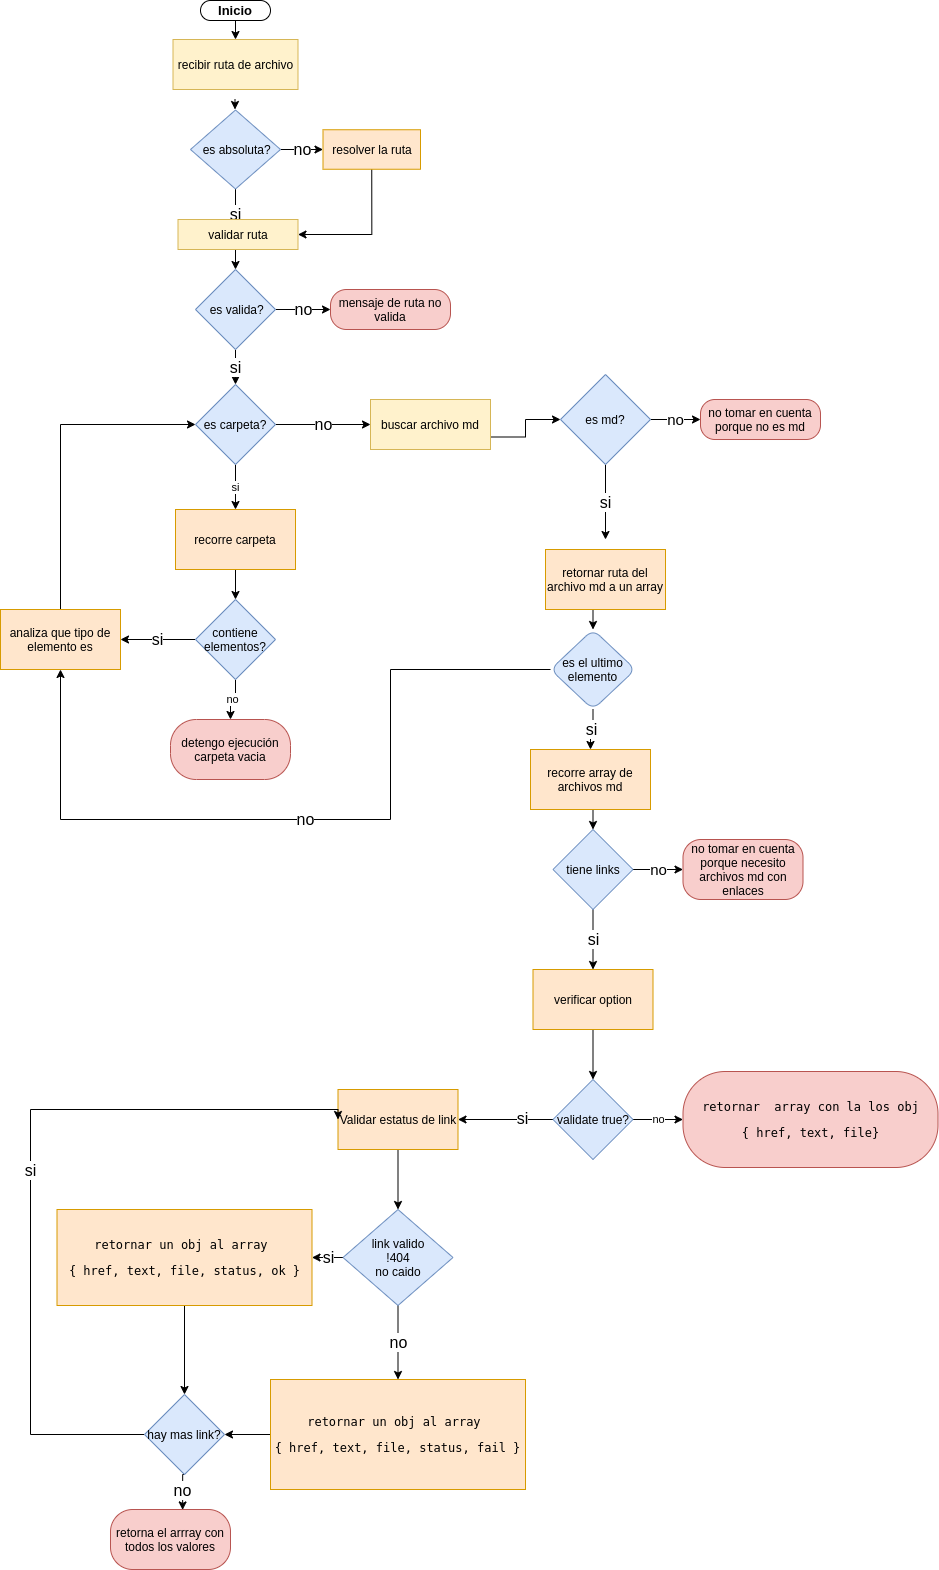

The diagram above was exported from draw.io. Its source (the exported page's mxGraphModel, read from the mxfile embedded in the PNG):
<mxGraphModel dx="1632" dy="3161" grid="1" gridSize="10" guides="1" tooltips="1" connect="1" arrows="1" fold="1" page="1" pageScale="1" pageWidth="827" pageHeight="1169" math="0" shadow="0">
  <root>
    <mxCell id="0" />
    <mxCell id="1" parent="0" />
    <mxCell id="jy5Oayz81OMOR1ijwneX-2" style="edgeStyle=orthogonalEdgeStyle;rounded=0;orthogonalLoop=1;jettySize=auto;html=1;exitX=0.5;exitY=1;exitDx=0;exitDy=0;entryX=0.5;entryY=0;entryDx=0;entryDy=0;" parent="1" source="5r00Me3OQLlmNQxzluPx-41" target="5r00Me3OQLlmNQxzluPx-43" edge="1">
      <mxGeometry relative="1" as="geometry" />
    </mxCell>
    <mxCell id="5r00Me3OQLlmNQxzluPx-41" value="&lt;b&gt;&lt;font style=&quot;font-size: 13px&quot;&gt;Inicio&lt;/font&gt;&lt;/b&gt;" style="rounded=1;whiteSpace=wrap;html=1;arcSize=50;" parent="1" vertex="1">
      <mxGeometry x="370" y="-1709" width="70" height="20" as="geometry" />
    </mxCell>
    <mxCell id="5r00Me3OQLlmNQxzluPx-42" style="edgeStyle=orthogonalEdgeStyle;rounded=0;orthogonalLoop=1;jettySize=auto;html=1;" parent="1" edge="1">
      <mxGeometry relative="1" as="geometry">
        <mxPoint x="404.5" y="-1600" as="targetPoint" />
        <mxPoint x="404.5" y="-1610" as="sourcePoint" />
        <Array as="points">
          <mxPoint x="404.5" y="-1600" />
          <mxPoint x="404.5" y="-1600" />
        </Array>
      </mxGeometry>
    </mxCell>
    <mxCell id="5r00Me3OQLlmNQxzluPx-43" value="recibir ruta de archivo&lt;br&gt;" style="rounded=0;whiteSpace=wrap;html=1;fillColor=#fff2cc;strokeColor=#d6b656;" parent="1" vertex="1">
      <mxGeometry x="342.5" y="-1670" width="125" height="50" as="geometry" />
    </mxCell>
    <mxCell id="5r00Me3OQLlmNQxzluPx-44" value="si" style="edgeStyle=orthogonalEdgeStyle;rounded=0;orthogonalLoop=1;jettySize=auto;html=1;exitX=0.5;exitY=1;exitDx=0;exitDy=0;fontSize=16;" parent="1" source="5r00Me3OQLlmNQxzluPx-46" edge="1">
      <mxGeometry relative="1" as="geometry">
        <mxPoint x="405" y="-1470" as="targetPoint" />
      </mxGeometry>
    </mxCell>
    <mxCell id="jy5Oayz81OMOR1ijwneX-112" value="no" style="edgeStyle=orthogonalEdgeStyle;rounded=0;orthogonalLoop=1;jettySize=auto;html=1;exitX=1;exitY=0.5;exitDx=0;exitDy=0;entryX=0;entryY=0.5;entryDx=0;entryDy=0;fontSize=16;" parent="1" source="5r00Me3OQLlmNQxzluPx-46" target="5r00Me3OQLlmNQxzluPx-48" edge="1">
      <mxGeometry relative="1" as="geometry" />
    </mxCell>
    <mxCell id="5r00Me3OQLlmNQxzluPx-46" value="&amp;nbsp;es absoluta?" style="rhombus;whiteSpace=wrap;html=1;fillColor=#dae8fc;strokeColor=#6c8ebf;" parent="1" vertex="1">
      <mxGeometry x="360" y="-1599.5" width="90" height="79" as="geometry" />
    </mxCell>
    <mxCell id="jy5Oayz81OMOR1ijwneX-113" style="edgeStyle=orthogonalEdgeStyle;rounded=0;orthogonalLoop=1;jettySize=auto;html=1;exitX=0.5;exitY=1;exitDx=0;exitDy=0;entryX=1;entryY=0.5;entryDx=0;entryDy=0;" parent="1" source="5r00Me3OQLlmNQxzluPx-48" target="5r00Me3OQLlmNQxzluPx-55" edge="1">
      <mxGeometry relative="1" as="geometry" />
    </mxCell>
    <mxCell id="5r00Me3OQLlmNQxzluPx-48" value="resolver la ruta" style="rounded=0;whiteSpace=wrap;html=1;fillColor=#ffe6cc;strokeColor=#d79b00;" parent="1" vertex="1">
      <mxGeometry x="492.5" y="-1579.75" width="97.5" height="39.5" as="geometry" />
    </mxCell>
    <mxCell id="5r00Me3OQLlmNQxzluPx-62" value="si" style="edgeStyle=orthogonalEdgeStyle;rounded=0;orthogonalLoop=1;jettySize=auto;html=1;exitX=0.5;exitY=1;exitDx=0;exitDy=0;fontSize=16;entryX=0.5;entryY=0;entryDx=0;entryDy=0;" parent="1" source="5r00Me3OQLlmNQxzluPx-53" target="5r00Me3OQLlmNQxzluPx-71" edge="1">
      <mxGeometry relative="1" as="geometry">
        <mxPoint x="405" y="-1310" as="targetPoint" />
      </mxGeometry>
    </mxCell>
    <mxCell id="jy5Oayz81OMOR1ijwneX-110" value="no" style="edgeStyle=orthogonalEdgeStyle;rounded=0;orthogonalLoop=1;jettySize=auto;html=1;entryX=0;entryY=0.5;entryDx=0;entryDy=0;fontSize=16;" parent="1" source="5r00Me3OQLlmNQxzluPx-53" target="jy5Oayz81OMOR1ijwneX-84" edge="1">
      <mxGeometry relative="1" as="geometry" />
    </mxCell>
    <mxCell id="5r00Me3OQLlmNQxzluPx-53" value="&amp;nbsp;es valida?" style="rhombus;whiteSpace=wrap;html=1;fillColor=#dae8fc;strokeColor=#6c8ebf;" parent="1" vertex="1">
      <mxGeometry x="365" y="-1440" width="80" height="80" as="geometry" />
    </mxCell>
    <mxCell id="5r00Me3OQLlmNQxzluPx-61" style="edgeStyle=orthogonalEdgeStyle;rounded=0;orthogonalLoop=1;jettySize=auto;html=1;exitX=0.5;exitY=1;exitDx=0;exitDy=0;entryX=0.5;entryY=0;entryDx=0;entryDy=0;" parent="1" source="5r00Me3OQLlmNQxzluPx-55" target="5r00Me3OQLlmNQxzluPx-53" edge="1">
      <mxGeometry relative="1" as="geometry" />
    </mxCell>
    <mxCell id="5r00Me3OQLlmNQxzluPx-55" value="validar ruta" style="rounded=0;whiteSpace=wrap;html=1;fillColor=#fff2cc;strokeColor=#d6b656;" parent="1" vertex="1">
      <mxGeometry x="347.5" y="-1490" width="120" height="30" as="geometry" />
    </mxCell>
    <mxCell id="5r00Me3OQLlmNQxzluPx-67" style="edgeStyle=orthogonalEdgeStyle;rounded=0;orthogonalLoop=1;jettySize=auto;html=1;exitX=0.5;exitY=1;exitDx=0;exitDy=0;" parent="1" edge="1">
      <mxGeometry relative="1" as="geometry">
        <mxPoint x="407.5" y="-1280.0000000000002" as="sourcePoint" />
        <mxPoint x="407.5" y="-1280.0000000000002" as="targetPoint" />
      </mxGeometry>
    </mxCell>
    <mxCell id="5r00Me3OQLlmNQxzluPx-72" value="no" style="edgeStyle=orthogonalEdgeStyle;rounded=0;orthogonalLoop=1;jettySize=auto;html=1;exitX=1;exitY=0.5;exitDx=0;exitDy=0;fontSize=16;" parent="1" source="5r00Me3OQLlmNQxzluPx-71" target="5r00Me3OQLlmNQxzluPx-73" edge="1">
      <mxGeometry relative="1" as="geometry">
        <mxPoint x="510" y="-1220" as="targetPoint" />
      </mxGeometry>
    </mxCell>
    <mxCell id="WzFvafAx_jsWRiZfDKDJ-7" value="si" style="edgeStyle=orthogonalEdgeStyle;rounded=0;orthogonalLoop=1;jettySize=auto;html=1;exitX=0.5;exitY=1;exitDx=0;exitDy=0;entryX=0.5;entryY=0;entryDx=0;entryDy=0;" edge="1" parent="1" source="5r00Me3OQLlmNQxzluPx-71" target="jy5Oayz81OMOR1ijwneX-66">
      <mxGeometry relative="1" as="geometry" />
    </mxCell>
    <mxCell id="5r00Me3OQLlmNQxzluPx-71" value="es carpeta?" style="rhombus;whiteSpace=wrap;html=1;fillColor=#dae8fc;strokeColor=#6c8ebf;" parent="1" vertex="1">
      <mxGeometry x="365" y="-1325" width="80" height="80" as="geometry" />
    </mxCell>
    <mxCell id="WzFvafAx_jsWRiZfDKDJ-1" style="edgeStyle=orthogonalEdgeStyle;rounded=0;orthogonalLoop=1;jettySize=auto;html=1;exitX=1;exitY=0.75;exitDx=0;exitDy=0;" edge="1" parent="1" source="5r00Me3OQLlmNQxzluPx-73" target="5r00Me3OQLlmNQxzluPx-88">
      <mxGeometry relative="1" as="geometry" />
    </mxCell>
    <mxCell id="5r00Me3OQLlmNQxzluPx-73" value="buscar archivo md" style="rounded=0;whiteSpace=wrap;html=1;fillColor=#fff2cc;strokeColor=#d6b656;" parent="1" vertex="1">
      <mxGeometry x="540" y="-1310" width="120" height="50" as="geometry" />
    </mxCell>
    <mxCell id="jy5Oayz81OMOR1ijwneX-108" value="no" style="edgeStyle=orthogonalEdgeStyle;rounded=0;orthogonalLoop=1;jettySize=auto;html=1;exitX=1;exitY=0.5;exitDx=0;exitDy=0;fontSize=15;" parent="1" source="5r00Me3OQLlmNQxzluPx-88" target="jy5Oayz81OMOR1ijwneX-85" edge="1">
      <mxGeometry relative="1" as="geometry" />
    </mxCell>
    <mxCell id="jy5Oayz81OMOR1ijwneX-122" value="si" style="edgeStyle=orthogonalEdgeStyle;rounded=0;orthogonalLoop=1;jettySize=auto;html=1;exitX=0.5;exitY=1;exitDx=0;exitDy=0;fontSize=16;" parent="1" source="5r00Me3OQLlmNQxzluPx-88" edge="1">
      <mxGeometry relative="1" as="geometry">
        <mxPoint x="775" y="-1170" as="targetPoint" />
      </mxGeometry>
    </mxCell>
    <mxCell id="5r00Me3OQLlmNQxzluPx-88" value="es md?" style="rhombus;whiteSpace=wrap;html=1;fillColor=#dae8fc;strokeColor=#6c8ebf;" parent="1" vertex="1">
      <mxGeometry x="730" y="-1335" width="90" height="90" as="geometry" />
    </mxCell>
    <mxCell id="jy5Oayz81OMOR1ijwneX-115" style="edgeStyle=orthogonalEdgeStyle;rounded=0;orthogonalLoop=1;jettySize=auto;html=1;exitX=0.5;exitY=1;exitDx=0;exitDy=0;entryX=0.5;entryY=0;entryDx=0;entryDy=0;" parent="1" source="5r00Me3OQLlmNQxzluPx-93" target="jy5Oayz81OMOR1ijwneX-20" edge="1">
      <mxGeometry relative="1" as="geometry" />
    </mxCell>
    <mxCell id="5r00Me3OQLlmNQxzluPx-93" value="recorre array de archivos md" style="rounded=0;whiteSpace=wrap;html=1;fillColor=#ffe6cc;strokeColor=#d79b00;" parent="1" vertex="1">
      <mxGeometry x="700" y="-960" width="120" height="60" as="geometry" />
    </mxCell>
    <mxCell id="jy5Oayz81OMOR1ijwneX-31" value="si" style="edgeStyle=orthogonalEdgeStyle;rounded=0;orthogonalLoop=1;jettySize=auto;html=1;exitX=0.5;exitY=1;exitDx=0;exitDy=0;fontSize=16;" parent="1" source="jy5Oayz81OMOR1ijwneX-20" target="jy5Oayz81OMOR1ijwneX-34" edge="1">
      <mxGeometry relative="1" as="geometry">
        <mxPoint x="849.7647058823529" y="-870" as="targetPoint" />
      </mxGeometry>
    </mxCell>
    <mxCell id="jy5Oayz81OMOR1ijwneX-104" value="no" style="edgeStyle=orthogonalEdgeStyle;rounded=0;orthogonalLoop=1;jettySize=auto;html=1;exitX=1;exitY=0.5;exitDx=0;exitDy=0;entryX=0;entryY=0.5;entryDx=0;entryDy=0;fontSize=15;" parent="1" source="jy5Oayz81OMOR1ijwneX-20" target="jy5Oayz81OMOR1ijwneX-88" edge="1">
      <mxGeometry relative="1" as="geometry" />
    </mxCell>
    <mxCell id="jy5Oayz81OMOR1ijwneX-20" value="tiene links&lt;br&gt;" style="rhombus;whiteSpace=wrap;html=1;fillColor=#dae8fc;strokeColor=#6c8ebf;" parent="1" vertex="1">
      <mxGeometry x="722.5" y="-880" width="80" height="80" as="geometry" />
    </mxCell>
    <mxCell id="jy5Oayz81OMOR1ijwneX-91" style="edgeStyle=orthogonalEdgeStyle;rounded=0;orthogonalLoop=1;jettySize=auto;html=1;exitX=0.5;exitY=1;exitDx=0;exitDy=0;entryX=0.5;entryY=0;entryDx=0;entryDy=0;" parent="1" source="jy5Oayz81OMOR1ijwneX-34" target="jy5Oayz81OMOR1ijwneX-35" edge="1">
      <mxGeometry relative="1" as="geometry" />
    </mxCell>
    <mxCell id="jy5Oayz81OMOR1ijwneX-34" value="verificar option" style="rounded=0;whiteSpace=wrap;html=1;fillColor=#ffe6cc;strokeColor=#d79b00;" parent="1" vertex="1">
      <mxGeometry x="702.5" y="-740" width="120" height="60" as="geometry" />
    </mxCell>
    <mxCell id="jy5Oayz81OMOR1ijwneX-37" style="edgeStyle=orthogonalEdgeStyle;rounded=0;orthogonalLoop=1;jettySize=auto;html=1;exitX=0;exitY=0.5;exitDx=0;exitDy=0;entryX=1;entryY=0.5;entryDx=0;entryDy=0;" parent="1" source="jy5Oayz81OMOR1ijwneX-35" target="jy5Oayz81OMOR1ijwneX-45" edge="1">
      <mxGeometry relative="1" as="geometry">
        <mxPoint x="660" y="-720" as="targetPoint" />
      </mxGeometry>
    </mxCell>
    <mxCell id="jy5Oayz81OMOR1ijwneX-72" value="&lt;font style=&quot;font-size: 16px&quot;&gt;si&lt;/font&gt;" style="edgeLabel;html=1;align=center;verticalAlign=middle;resizable=0;points=[];" parent="jy5Oayz81OMOR1ijwneX-37" vertex="1" connectable="0">
      <mxGeometry x="-0.3333" y="-2" relative="1" as="geometry">
        <mxPoint as="offset" />
      </mxGeometry>
    </mxCell>
    <mxCell id="WzFvafAx_jsWRiZfDKDJ-4" value="no" style="edgeStyle=orthogonalEdgeStyle;rounded=0;orthogonalLoop=1;jettySize=auto;html=1;exitX=1;exitY=0.5;exitDx=0;exitDy=0;" edge="1" parent="1" source="jy5Oayz81OMOR1ijwneX-35" target="jy5Oayz81OMOR1ijwneX-102">
      <mxGeometry relative="1" as="geometry" />
    </mxCell>
    <mxCell id="jy5Oayz81OMOR1ijwneX-35" value="validate true?" style="rhombus;whiteSpace=wrap;html=1;fillColor=#dae8fc;strokeColor=#6c8ebf;" parent="1" vertex="1">
      <mxGeometry x="722.5" y="-630" width="80" height="80" as="geometry" />
    </mxCell>
    <mxCell id="jy5Oayz81OMOR1ijwneX-81" style="edgeStyle=orthogonalEdgeStyle;rounded=0;orthogonalLoop=1;jettySize=auto;html=1;exitX=0.5;exitY=1;exitDx=0;exitDy=0;entryX=0.5;entryY=0;entryDx=0;entryDy=0;" parent="1" source="jy5Oayz81OMOR1ijwneX-45" target="jy5Oayz81OMOR1ijwneX-47" edge="1">
      <mxGeometry relative="1" as="geometry" />
    </mxCell>
    <mxCell id="jy5Oayz81OMOR1ijwneX-45" value="Validar estatus de link" style="rounded=0;whiteSpace=wrap;html=1;fillColor=#ffe6cc;strokeColor=#d79b00;" parent="1" vertex="1">
      <mxGeometry x="507.5" y="-620" width="120" height="60" as="geometry" />
    </mxCell>
    <mxCell id="jy5Oayz81OMOR1ijwneX-82" value="si" style="edgeStyle=orthogonalEdgeStyle;rounded=0;orthogonalLoop=1;jettySize=auto;html=1;exitX=0;exitY=0.5;exitDx=0;exitDy=0;fontSize=16;" parent="1" source="jy5Oayz81OMOR1ijwneX-47" target="jy5Oayz81OMOR1ijwneX-54" edge="1">
      <mxGeometry relative="1" as="geometry">
        <mxPoint x="479.9999999999998" y="-582.5714285714284" as="targetPoint" />
      </mxGeometry>
    </mxCell>
    <mxCell id="jy5Oayz81OMOR1ijwneX-119" value="no" style="edgeStyle=orthogonalEdgeStyle;rounded=0;orthogonalLoop=1;jettySize=auto;html=1;exitX=0.5;exitY=1;exitDx=0;exitDy=0;entryX=0.5;entryY=0;entryDx=0;entryDy=0;fontSize=16;" parent="1" source="jy5Oayz81OMOR1ijwneX-47" target="jy5Oayz81OMOR1ijwneX-53" edge="1">
      <mxGeometry relative="1" as="geometry" />
    </mxCell>
    <mxCell id="jy5Oayz81OMOR1ijwneX-47" value="link valido&lt;br&gt;!404&lt;br&gt;no caido" style="rhombus;whiteSpace=wrap;html=1;fillColor=#dae8fc;strokeColor=#6c8ebf;" parent="1" vertex="1">
      <mxGeometry x="512.5" y="-500" width="110" height="96" as="geometry" />
    </mxCell>
    <mxCell id="jy5Oayz81OMOR1ijwneX-100" style="edgeStyle=orthogonalEdgeStyle;rounded=0;orthogonalLoop=1;jettySize=auto;html=1;entryX=1;entryY=0.5;entryDx=0;entryDy=0;" parent="1" source="jy5Oayz81OMOR1ijwneX-53" target="jy5Oayz81OMOR1ijwneX-57" edge="1">
      <mxGeometry relative="1" as="geometry" />
    </mxCell>
    <mxCell id="jy5Oayz81OMOR1ijwneX-53" value="&lt;pre&gt;&lt;span class=&quot;pl-c&quot;&gt;retornar un obj al array &lt;/span&gt;&lt;/pre&gt;&lt;pre&gt;&lt;span class=&quot;pl-c&quot;&gt;{ href, text, file, status, fail }&lt;/span&gt;&lt;/pre&gt;" style="rounded=0;whiteSpace=wrap;html=1;fillColor=#ffe6cc;strokeColor=#d79b00;" parent="1" vertex="1">
      <mxGeometry x="440" y="-330" width="255" height="110" as="geometry" />
    </mxCell>
    <mxCell id="jy5Oayz81OMOR1ijwneX-56" style="edgeStyle=orthogonalEdgeStyle;rounded=0;orthogonalLoop=1;jettySize=auto;html=1;exitX=0.5;exitY=1;exitDx=0;exitDy=0;entryX=0.5;entryY=0;entryDx=0;entryDy=0;" parent="1" source="jy5Oayz81OMOR1ijwneX-54" target="jy5Oayz81OMOR1ijwneX-57" edge="1">
      <mxGeometry relative="1" as="geometry">
        <mxPoint x="340.3529411764707" y="-470" as="targetPoint" />
      </mxGeometry>
    </mxCell>
    <mxCell id="jy5Oayz81OMOR1ijwneX-54" value="&lt;pre&gt;&lt;span class=&quot;pl-c&quot;&gt;retornar un obj al array &lt;/span&gt;&lt;/pre&gt;&lt;pre&gt;&lt;span class=&quot;pl-c&quot;&gt;{ href, text, file, status, ok }&lt;/span&gt;&lt;/pre&gt;" style="rounded=0;whiteSpace=wrap;html=1;fillColor=#ffe6cc;strokeColor=#d79b00;" parent="1" vertex="1">
      <mxGeometry x="226.5" y="-500" width="255" height="96" as="geometry" />
    </mxCell>
    <mxCell id="jy5Oayz81OMOR1ijwneX-62" value="no" style="edgeStyle=orthogonalEdgeStyle;rounded=0;orthogonalLoop=1;jettySize=auto;html=1;exitX=0.5;exitY=1;exitDx=0;exitDy=0;entryX=0.601;entryY=0.007;entryDx=0;entryDy=0;entryPerimeter=0;fontSize=16;" parent="1" source="jy5Oayz81OMOR1ijwneX-57" target="jy5Oayz81OMOR1ijwneX-63" edge="1">
      <mxGeometry relative="1" as="geometry">
        <mxPoint x="340.3529411764707" y="-320" as="targetPoint" />
      </mxGeometry>
    </mxCell>
    <mxCell id="jy5Oayz81OMOR1ijwneX-120" value="si" style="edgeStyle=orthogonalEdgeStyle;rounded=0;orthogonalLoop=1;jettySize=auto;html=1;exitX=0;exitY=0.5;exitDx=0;exitDy=0;entryX=0;entryY=0.5;entryDx=0;entryDy=0;fontSize=16;" parent="1" source="jy5Oayz81OMOR1ijwneX-57" target="jy5Oayz81OMOR1ijwneX-45" edge="1">
      <mxGeometry relative="1" as="geometry">
        <Array as="points">
          <mxPoint x="200" y="-275" />
          <mxPoint x="200" y="-600" />
          <mxPoint x="508" y="-600" />
        </Array>
      </mxGeometry>
    </mxCell>
    <mxCell id="jy5Oayz81OMOR1ijwneX-57" value="hay mas link?" style="rhombus;whiteSpace=wrap;html=1;fillColor=#dae8fc;strokeColor=#6c8ebf;" parent="1" vertex="1">
      <mxGeometry x="314" y="-315" width="80" height="80" as="geometry" />
    </mxCell>
    <mxCell id="jy5Oayz81OMOR1ijwneX-63" value="retorna el arrray con todos los valores" style="rounded=1;whiteSpace=wrap;html=1;fillColor=#f8cecc;strokeColor=#b85450;arcSize=37;" parent="1" vertex="1">
      <mxGeometry x="280" y="-200" width="120" height="60" as="geometry" />
    </mxCell>
    <mxCell id="WzFvafAx_jsWRiZfDKDJ-8" style="edgeStyle=orthogonalEdgeStyle;rounded=0;orthogonalLoop=1;jettySize=auto;html=1;exitX=0.5;exitY=1;exitDx=0;exitDy=0;entryX=0.5;entryY=0;entryDx=0;entryDy=0;" edge="1" parent="1" source="jy5Oayz81OMOR1ijwneX-66" target="jy5Oayz81OMOR1ijwneX-68">
      <mxGeometry relative="1" as="geometry" />
    </mxCell>
    <mxCell id="jy5Oayz81OMOR1ijwneX-66" value="recorre carpeta" style="rounded=0;whiteSpace=wrap;html=1;fillColor=#ffe6cc;strokeColor=#d79b00;" parent="1" vertex="1">
      <mxGeometry x="345" y="-1200" width="120" height="60" as="geometry" />
    </mxCell>
    <mxCell id="jy5Oayz81OMOR1ijwneX-76" value="si" style="edgeStyle=orthogonalEdgeStyle;rounded=0;orthogonalLoop=1;jettySize=auto;html=1;exitX=0;exitY=0.5;exitDx=0;exitDy=0;entryX=1;entryY=0.5;entryDx=0;entryDy=0;fontSize=16;" parent="1" source="jy5Oayz81OMOR1ijwneX-68" target="jy5Oayz81OMOR1ijwneX-74" edge="1">
      <mxGeometry relative="1" as="geometry">
        <mxPoint x="330" y="-990" as="targetPoint" />
      </mxGeometry>
    </mxCell>
    <mxCell id="WzFvafAx_jsWRiZfDKDJ-9" value="no" style="edgeStyle=orthogonalEdgeStyle;rounded=0;orthogonalLoop=1;jettySize=auto;html=1;entryX=0.5;entryY=0;entryDx=0;entryDy=0;" edge="1" parent="1" source="jy5Oayz81OMOR1ijwneX-68" target="jy5Oayz81OMOR1ijwneX-89">
      <mxGeometry relative="1" as="geometry" />
    </mxCell>
    <mxCell id="jy5Oayz81OMOR1ijwneX-68" value="contiene elementos?" style="rhombus;whiteSpace=wrap;html=1;fillColor=#dae8fc;strokeColor=#6c8ebf;" parent="1" vertex="1">
      <mxGeometry x="365" y="-1110" width="80" height="80" as="geometry" />
    </mxCell>
    <mxCell id="jy5Oayz81OMOR1ijwneX-79" style="edgeStyle=orthogonalEdgeStyle;rounded=0;orthogonalLoop=1;jettySize=auto;html=1;exitX=0.5;exitY=0;exitDx=0;exitDy=0;entryX=0;entryY=0.5;entryDx=0;entryDy=0;" parent="1" source="jy5Oayz81OMOR1ijwneX-74" target="5r00Me3OQLlmNQxzluPx-71" edge="1">
      <mxGeometry relative="1" as="geometry" />
    </mxCell>
    <mxCell id="jy5Oayz81OMOR1ijwneX-74" value="analiza que tipo de elemento es" style="rounded=0;whiteSpace=wrap;html=1;fillColor=#ffe6cc;strokeColor=#d79b00;" parent="1" vertex="1">
      <mxGeometry x="170" y="-1100" width="120" height="60" as="geometry" />
    </mxCell>
    <mxCell id="jy5Oayz81OMOR1ijwneX-84" value="mensaje de ruta no valida" style="rounded=1;whiteSpace=wrap;html=1;fillColor=#f8cecc;strokeColor=#b85450;arcSize=40;" parent="1" vertex="1">
      <mxGeometry x="500" y="-1420" width="120" height="40" as="geometry" />
    </mxCell>
    <mxCell id="jy5Oayz81OMOR1ijwneX-85" value="no tomar en cuenta porque no es md" style="rounded=1;whiteSpace=wrap;html=1;fillColor=#f8cecc;strokeColor=#b85450;arcSize=36;" parent="1" vertex="1">
      <mxGeometry x="870" y="-1310" width="120" height="40" as="geometry" />
    </mxCell>
    <mxCell id="jy5Oayz81OMOR1ijwneX-88" value="no tomar en cuenta porque necesito archivos md con enlaces" style="rounded=1;whiteSpace=wrap;html=1;arcSize=30;fillColor=#f8cecc;strokeColor=#b85450;" parent="1" vertex="1">
      <mxGeometry x="852.5" y="-870" width="120" height="60" as="geometry" />
    </mxCell>
    <mxCell id="jy5Oayz81OMOR1ijwneX-89" value="detengo ejecución carpeta vacia" style="rounded=1;whiteSpace=wrap;html=1;arcSize=43;fillColor=#f8cecc;strokeColor=#b85450;" parent="1" vertex="1">
      <mxGeometry x="340" y="-990" width="120" height="60" as="geometry" />
    </mxCell>
    <mxCell id="jy5Oayz81OMOR1ijwneX-102" value="&lt;pre&gt;&lt;span class=&quot;pl-c&quot;&gt;retornar  array con la los obj&lt;/span&gt;&lt;/pre&gt;&lt;pre&gt;&lt;span class=&quot;pl-c&quot;&gt;{ href, text, file}&lt;/span&gt;&lt;/pre&gt;" style="rounded=1;whiteSpace=wrap;html=1;fillColor=#f8cecc;strokeColor=#b85450;arcSize=44;" parent="1" vertex="1">
      <mxGeometry x="852.5" y="-638" width="255" height="96" as="geometry" />
    </mxCell>
    <mxCell id="jy5Oayz81OMOR1ijwneX-140" style="edgeStyle=orthogonalEdgeStyle;rounded=0;orthogonalLoop=1;jettySize=auto;html=1;exitX=0.5;exitY=1;exitDx=0;exitDy=0;entryX=0.5;entryY=0;entryDx=0;entryDy=0;" parent="1" source="jy5Oayz81OMOR1ijwneX-123" target="jy5Oayz81OMOR1ijwneX-128" edge="1">
      <mxGeometry relative="1" as="geometry" />
    </mxCell>
    <mxCell id="jy5Oayz81OMOR1ijwneX-123" value="retornar ruta del archivo md a un array" style="rounded=0;whiteSpace=wrap;html=1;fillColor=#ffe6cc;strokeColor=#d79b00;" parent="1" vertex="1">
      <mxGeometry x="715" y="-1160" width="120" height="60" as="geometry" />
    </mxCell>
    <mxCell id="jy5Oayz81OMOR1ijwneX-136" value="si" style="edgeStyle=orthogonalEdgeStyle;rounded=0;orthogonalLoop=1;jettySize=auto;html=1;exitX=0.5;exitY=1;exitDx=0;exitDy=0;entryX=0.5;entryY=0;entryDx=0;entryDy=0;fontSize=16;" parent="1" source="jy5Oayz81OMOR1ijwneX-128" target="5r00Me3OQLlmNQxzluPx-93" edge="1">
      <mxGeometry relative="1" as="geometry" />
    </mxCell>
    <mxCell id="jy5Oayz81OMOR1ijwneX-141" value="no" style="edgeStyle=orthogonalEdgeStyle;rounded=0;orthogonalLoop=1;jettySize=auto;html=1;fontSize=16;entryX=0.5;entryY=1;entryDx=0;entryDy=0;" parent="1" source="jy5Oayz81OMOR1ijwneX-128" edge="1" target="jy5Oayz81OMOR1ijwneX-74">
      <mxGeometry relative="1" as="geometry">
        <mxPoint x="760" y="-1010" as="sourcePoint" />
        <mxPoint x="230" y="-960" as="targetPoint" />
        <Array as="points">
          <mxPoint x="560" y="-1040" />
          <mxPoint x="560" y="-890" />
          <mxPoint x="230" y="-890" />
        </Array>
      </mxGeometry>
    </mxCell>
    <mxCell id="jy5Oayz81OMOR1ijwneX-128" value="es el ultimo elemento" style="rhombus;whiteSpace=wrap;html=1;rounded=1;fillColor=#dae8fc;strokeColor=#6c8ebf;" parent="1" vertex="1">
      <mxGeometry x="720" y="-1080" width="85" height="80" as="geometry" />
    </mxCell>
  </root>
</mxGraphModel>